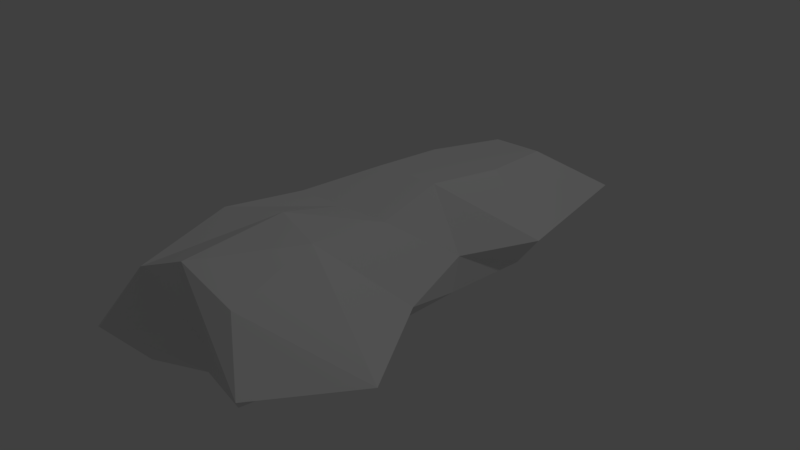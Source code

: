 # Source: Car1.blend  (saved by Blender 2.79.0; exported with 4.5.12 LTS)
import bpy
from mathutils import Matrix  # noqa: F401  (used for matrix-valued properties, if any)

bpy.ops.wm.read_factory_settings(use_empty=True)
scene = bpy.context.scene
scene.name = 'Scene'

# ---- collections
col_collection_1 = bpy.data.collections.new('Collection 1'); scene.collection.children.link(col_collection_1)

# ---- world
world_world = bpy.data.worlds.new('World'); scene.world = world_world
world_world.color = (0.05088, 0.05088, 0.05088)
world_world.use_sun_shadow = False
world_world.sun_shadow_jitter_overblur = 0.0
world_world.cycles.sampling_method = 'MANUAL'

# ---- lights
light_lamp = bpy.data.lights.new('Lamp', 'POINT')
light_lamp.transmission_factor = 0.0
light_lamp.cutoff_distance = 30.0
light_lamp.energy = 100.0
light_lamp.shadow_buffer_clip_start = 1.001
light_lamp.shadow_soft_size = 0.1
light_lamp.shadow_maximum_resolution = 0.006
light_lamp.use_absolute_resolution = True

# ---- meshes
me_cube = bpy.data.meshes.new('Cube')
me_cube.from_pydata([(-0.2428, -1.25, 0.008796), (-0.2445, -1.25, 0.419), (-0.2074, 0.8524, -0.07936), (-0.1162, 0.8524, 0.2841), (0.2428, -1.25, 0.008796), (0.2445, -1.25, 0.419), (0.2074, 0.8524, -0.07936), (0.1162, 0.8524, 0.2841), (-0.3181, 0.4167, -0.07371), (-0.2215, -0.4167, -0.0734), (-0.2268, -0.4167, 0.4301), (-0.1778, 0.4167, 0.3557), (0.2215, -0.4167, -0.0734), (0.3181, 0.4167, -0.07371), (0.1778, 0.4167, 0.3557), (0.2268, -0.4167, 0.4301), (-5.464e-10, 0.8524, -0.07934), (-3.085e-09, 0.8524, 0.2843), (-0.003299, -1.174, 0.01498), (-2.931e-09, -1.251, 0.5265), (2.01e-08, 0.4167, 0.3559), (-3.298e-09, -0.4167, 0.4301), (-4.285e-08, 0.4167, -0.1261), (-6.263e-10, -0.4167, -0.1004), (-0.2623, -2.98e-08, -0.06829), (-0.1491, 2.98e-08, 0.4252), (0.2623, 2.98e-08, -0.06829), (0.1491, -2.98e-08, 0.4252), (-2.027e-08, 0.0, -0.1034), (7.491e-09, 0.0, 0.4256), (-0.3802, -1.376, 0.165), (-0.2717, 1.281, -0.004995), (0.2717, 1.281, -0.004995), (0.3802, -1.376, 0.165), (0.4368, 0.4019, 0.08369), (0.4113, -0.4598, 0.1285), (-0.4113, -0.4598, 0.1285), (-0.4368, 0.4019, 0.08369), (-0.001105, -1.186, 0.1731), (-2.46e-10, 1.272, -0.004739), (-0.293, -0.001446, 0.1244), (0.293, -0.001446, 0.1244), (-0.1807, -0.8333, -0.1262), (0.2375, -0.8333, 0.5081), (-0.2375, -0.8333, 0.5081), (0.1807, -0.8333, -0.1262), (-3.241e-09, -0.7466, 0.5282), (-0.0004587, -0.7468, -0.1341), (-0.6207, -0.9181, 0.08689), (0.6207, -0.9181, 0.08689)], [], [(37, 11, 3, 31), (39, 17, 7, 32), (49, 43, 5, 33), (38, 19, 1, 30), (47, 45, 4, 18), (46, 44, 1, 19), (17, 3, 11, 20), (29, 25, 10, 21), (16, 6, 13, 22), (28, 26, 12, 23), (32, 7, 14, 34), (41, 27, 15, 35), (48, 44, 10, 36), (40, 25, 11, 37), (24, 28, 23, 9), (2, 16, 22, 8), (27, 29, 21, 15), (7, 17, 20, 14), (43, 46, 19, 5), (42, 47, 18, 0), (33, 5, 19, 38), (31, 3, 17, 39), (14, 20, 29, 27), (8, 22, 28, 24), (36, 10, 25, 40), (34, 14, 27, 41), (22, 13, 26, 28), (20, 11, 25, 29), (13, 34, 41, 26), (9, 36, 40, 24), (2, 31, 39, 16), (4, 33, 38, 18), (24, 40, 37, 8), (42, 48, 36, 9), (26, 41, 35, 12), (6, 32, 34, 13), (18, 38, 30, 0), (45, 49, 33, 4), (16, 39, 32, 6), (8, 37, 31, 2), (12, 35, 49, 45), (0, 30, 48, 42), (9, 23, 47, 42), (15, 21, 46, 43), (30, 1, 44, 48), (21, 10, 44, 46), (23, 12, 45, 47), (35, 15, 43, 49)])
me_cube.use_remesh_preserve_volume = False
me_cube.use_remesh_preserve_attributes = False
me_cube.use_mirror_vertex_groups = False
me_cube.update()

# ---- objects
ob_cube = bpy.data.objects.new('Cube', me_cube)
ob_lamp = bpy.data.objects.new('Lamp', light_lamp)

# ---- transforms, parenting, visibility, modifiers, constraints
ob_cube.location = (0.0, 0.0, 0.0)
ob_cube.lineart.crease_threshold = 0.0
ob_lamp.location = (4.076, 1.005, 5.904)
ob_lamp.rotation_euler = (0.6503, 0.05522, 1.866)
ob_lamp.lock_rotations_4d = False
ob_lamp.empty_display_type = 'ARROWS'
ob_lamp.color = (0.0, 0.0, 0.0, 0.0)
ob_lamp.lineart.crease_threshold = 0.0

# ---- collection membership
col_collection_1.objects.link(ob_cube)
col_collection_1.objects.link(ob_lamp)

# ---- scene / render settings (as saved in the file)
scene.frame_start = 1; scene.frame_end = 250; scene.frame_set(1)
scene.render.engine = 'BLENDER_EEVEE_NEXT'
scene.render.resolution_percentage = 50
scene.render.dither_intensity = 0.0
scene.cycles.use_denoising = False
scene.cycles.samples = 128
scene.cycles.sampling_pattern = 'TABULATED_SOBOL'
scene.cycles.use_adaptive_sampling = False
scene.cycles.use_light_tree = False
scene.cycles.blur_glossy = 0.0
scene.cycles.sample_clamp_indirect = 0.0
scene.view_settings.view_transform = 'Standard'
bpy.context.view_layer.update()

# ---- added for rendering (the .blend has no active camera): camera
cam_auto = bpy.data.cameras.new('AutoCamera')
cam_auto.lens = 50.0
cam_auto.sensor_width = 36.0
cam_auto.clip_end = 1000.0
ob_auto_camera = bpy.data.objects.new('AutoCamera', cam_auto)
scene.collection.objects.link(ob_auto_camera)
ob_auto_camera.location = (2.7823, -3.38635, 2.42289)
ob_auto_camera.rotation_euler = (1.09748, -7.21219e-08, 0.694738)
scene.camera = ob_auto_camera
bpy.context.view_layer.update()
